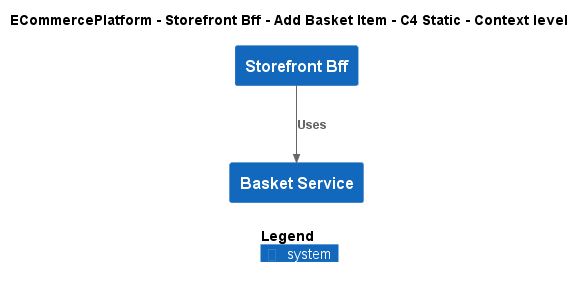

The diagram above was rendered by PlantUML. Its source (embedded in the PNG):
@startuml
!include ..\..\..\..\..\.c4s\C4_Context.puml

AddElementTag("c4interflow:lifecycle:new", $bgColor=green, $fontColor=#ffffff, $borderColor=green, $shadowing="False")
AddElementTag("c4interflow:lifecycle:changed", $bgColor=orange, $fontColor=#ffffff, $borderColor=orange, $shadowing="False")
AddElementTag("c4interflow:lifecycle:removed", $bgColor=red, $fontColor=#ffffff, $borderColor=red, $shadowing="False")

AddRelTag("c4interflow:lifecycle:new", $textColor=green, $lineColor=green)
AddRelTag("c4interflow:lifecycle:changed", $textColor=orange, $lineColor=orange)
AddRelTag("c4interflow:lifecycle:removed", $textColor=red, $lineColor=red)

SHOW_PERSON_PORTRAIT()
LAYOUT_TOP_DOWN()

skinparam linetype polyline

title ECommercePlatform - Storefront Bff - Add Basket Item - C4 Static - Context level

System(ECommercePlatform.SoftwareSystems.StorefrontBff, "Storefront Bff", "")
System(ECommercePlatform.SoftwareSystems.BasketService, "Basket Service", "")

Rel(ECommercePlatform.SoftwareSystems.StorefrontBff, ECommercePlatform.SoftwareSystems.BasketService, "Uses")


SHOW_LEGEND()
@enduml